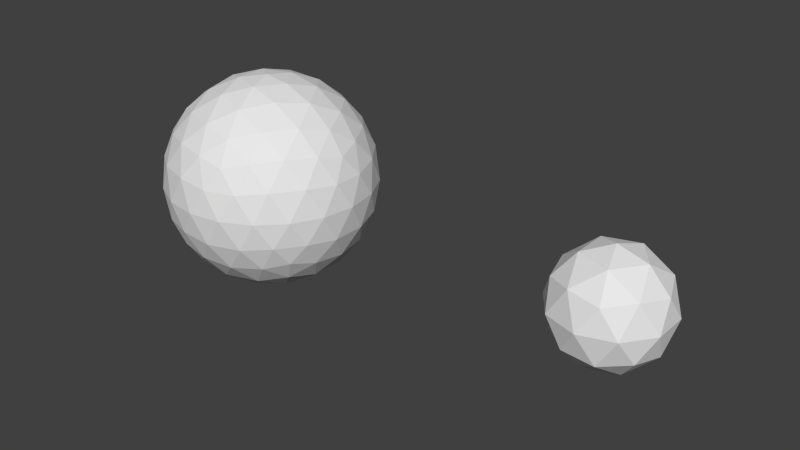 # Source: planetoids_ico.blend  (saved by Blender 2.74.0; exported with 4.5.12 LTS)
import bpy
from mathutils import Matrix  # noqa: F401  (used for matrix-valued properties, if any)

bpy.ops.wm.read_factory_settings(use_empty=True)
scene = bpy.context.scene
scene.name = 'Scene'

# ---- collections
col_collection_1 = bpy.data.collections.new('Collection 1'); scene.collection.children.link(col_collection_1)

# ---- world
world_world = bpy.data.worlds.new('World'); scene.world = world_world
world_world.color = (0.05088, 0.05088, 0.05088)
world_world.use_sun_shadow = False
world_world.sun_shadow_jitter_overblur = 0.0
world_world.cycles.sampling_method = 'MANUAL'
world_world.cycles.sample_map_resolution = 256

# ---- meshes
me_icosphere_002 = bpy.data.meshes.new('Icosphere.002')
me_icosphere_002.from_pydata([(1.661e-08, 0.0, -5.156), (3.731, -2.711, -2.306), (-1.425, -4.386, -2.306), (-4.612, 0.0, -2.306), (-1.425, 4.386, -2.306), (3.731, 2.711, -2.306), (1.425, -4.386, 2.306), (-3.731, -2.711, 2.306), (-3.731, 2.711, 2.306), (1.425, 4.386, 2.306), (4.612, 0.0, 2.306), (1.661e-08, 0.0, 5.156), (-1.2, -3.695, -3.39), (-0.8376, -2.578, -4.386), (-0.4001, -1.232, -4.991), (1.048, -0.7611, -4.991), (2.193, -1.593, -4.386), (3.143, -2.283, -3.39), (2.743, -3.515, -2.59), (1.355, -4.171, -2.711), (-0.1528, -4.456, -2.59), (4.19, 1.522, -2.59), (4.386, 0.0, -2.711), (4.19, -1.522, -2.59), (1.048, 0.7611, -4.991), (2.193, 1.593, -4.386), (3.143, 2.283, -3.39), (-3.885, 0.0, -3.39), (-2.711, 0.0, -4.386), (-1.295, 0.0, -4.991), (-2.495, -3.695, -2.59), (-3.548, -2.578, -2.711), (-4.285, -1.232, -2.59), (-1.2, 3.695, -3.39), (-0.8376, 2.578, -4.386), (-0.4001, 1.232, -4.991), (-4.285, 1.232, -2.59), (-3.548, 2.578, -2.711), (-2.495, 3.695, -2.59), (-0.1528, 4.456, -2.59), (1.355, 4.171, -2.711), (2.743, 3.515, -2.59), (4.932, -0.7611, 1.295), (4.904, -1.593, -9.032e-08), (4.438, -2.283, -1.295), (4.438, 2.283, -1.295), (4.904, 1.593, 9.032e-08), (4.932, 0.7611, 1.295), (0.8003, -4.926, 1.295), (1.661e-08, -5.156, -9.032e-08), (-0.8003, -4.926, -1.295), (3.543, -3.515, -1.295), (3.031, -4.171, 9.032e-08), (2.248, -4.456, 1.295), (-4.438, -2.283, 1.295), (-4.904, -1.593, -9.032e-08), (-4.932, -0.7611, -1.295), (-2.248, -4.456, -1.295), (-3.031, -4.171, 9.032e-08), (-3.543, -3.515, 1.295), (-3.543, 3.515, 1.295), (-3.031, 4.171, -9.032e-08), (-2.248, 4.456, -1.295), (-4.932, 0.7611, -1.295), (-4.904, 1.593, 9.032e-08), (-4.438, 2.283, 1.295), (2.248, 4.456, 1.295), (3.031, 4.171, -9.032e-08), (3.543, 3.515, -1.295), (-0.8003, 4.926, -1.295), (1.661e-08, 5.156, 9.032e-08), (0.8003, 4.926, 1.295), (4.285, -1.232, 2.59), (3.548, -2.578, 2.711), (2.495, -3.695, 2.59), (0.1528, -4.456, 2.59), (-1.355, -4.171, 2.711), (-2.743, -3.515, 2.59), (-4.19, -1.522, 2.59), (-4.386, 0.0, 2.711), (-4.19, 1.522, 2.59), (-2.743, 3.515, 2.59), (-1.355, 4.171, 2.711), (0.1528, 4.456, 2.59), (2.495, 3.695, 2.59), (3.548, 2.578, 2.711), (4.285, 1.232, 2.59), (0.4001, -1.232, 4.991), (0.8376, -2.578, 4.386), (1.2, -3.695, 3.39), (3.885, 0.0, 3.39), (2.711, 0.0, 4.386), (1.295, 0.0, 4.991), (-1.048, -0.7611, 4.991), (-2.193, -1.593, 4.386), (-3.143, -2.283, 3.39), (-1.048, 0.7611, 4.991), (-2.193, 1.593, 4.386), (-3.143, 2.283, 3.39), (0.4001, 1.232, 4.991), (0.8376, 2.578, 4.386), (1.2, 3.695, 3.39), (1.865, 1.355, 4.612), (3.291, 1.355, 3.731), (2.306, 2.711, 3.731), (-0.7125, 2.193, 4.612), (-0.2722, 3.548, 3.731), (-1.865, 3.031, 3.731), (-2.306, 0.0, 4.612), (-3.459, 0.8376, 3.731), (-3.459, -0.8376, 3.731), (-0.7125, -2.193, 4.612), (-1.865, -3.031, 3.731), (-0.2722, -3.548, 3.731), (1.865, -1.355, 4.612), (2.306, -2.711, 3.731), (3.291, -1.355, 3.731), (4.443, 2.193, 1.425), (4.171, 3.031, 0.0), (3.459, 3.548, 1.425), (-0.7126, 4.904, 1.425), (-1.593, 4.904, -2.537e-06), (-2.306, 4.386, 1.425), (-4.884, 0.8376, 1.425), (-5.156, -1.86e-06, 3.213e-06), (-4.884, -0.8376, 1.425), (-2.306, -4.386, 1.425), (-1.593, -4.904, -4.059e-06), (-0.7126, -4.904, 1.425), (3.459, -3.548, 1.425), (4.171, -3.031, -9.808e-06), (4.443, -2.193, 1.425), (1.593, 4.904, -1.348e-13), (2.306, 4.386, -1.425), (0.7126, 4.904, -1.425), (-4.171, 3.031, -4.045e-13), (-3.459, 3.548, -1.425), (-4.443, 2.193, -1.425), (-4.171, -3.031, 4.141e-13), (-4.443, -2.193, -1.425), (-3.459, -3.548, -1.425), (1.593, -4.904, 1.445e-13), (0.7126, -4.904, -1.425), (2.306, -4.386, -1.425), (5.156, 0.0, 0.0), (4.884, -0.8376, -1.425), (4.884, 0.8376, -1.425), (1.865, 3.031, -3.731), (0.7125, 2.193, -4.612), (0.2722, 3.548, -3.731), (-2.306, 2.711, -3.731), (-1.865, 1.355, -4.612), (-3.291, 1.355, -3.731), (-3.291, -1.355, -3.731), (-1.865, -1.355, -4.612), (-2.306, -2.711, -3.731), (3.459, 0.8376, -3.731), (3.459, -0.8376, -3.731), (2.306, -3.805e-06, -4.612), (0.2722, -3.548, -3.731), (0.7126, -2.193, -4.612), (1.865, -3.031, -3.731)], [], [(0, 15, 14), (1, 17, 23), (0, 14, 29), (0, 29, 35), (0, 35, 24), (1, 23, 44), (2, 20, 50), (3, 32, 56), (4, 38, 62), (5, 41, 68), (1, 44, 51), (2, 50, 57), (3, 56, 63), (4, 62, 69), (5, 68, 45), (6, 74, 89), (7, 77, 95), (8, 80, 98), (9, 83, 101), (10, 86, 90), (92, 99, 11), (91, 102, 92), (90, 103, 91), (92, 102, 99), (102, 100, 99), (91, 103, 102), (103, 104, 102), (102, 104, 100), (104, 101, 100), (90, 86, 103), (86, 85, 103), (103, 85, 104), (85, 84, 104), (104, 84, 101), (84, 9, 101), (99, 96, 11), (100, 105, 99), (101, 106, 100), (99, 105, 96), (105, 97, 96), (100, 106, 105), (106, 107, 105), (105, 107, 97), (107, 98, 97), (101, 83, 106), (83, 82, 106), (106, 82, 107), (82, 81, 107), (107, 81, 98), (81, 8, 98), (96, 93, 11), (97, 108, 96), (98, 109, 97), (96, 108, 93), (108, 94, 93), (97, 109, 108), (109, 110, 108), (108, 110, 94), (110, 95, 94), (98, 80, 109), (80, 79, 109), (109, 79, 110), (79, 78, 110), (110, 78, 95), (78, 7, 95), (93, 87, 11), (94, 111, 93), (95, 112, 94), (93, 111, 87), (111, 88, 87), (94, 112, 111), (112, 113, 111), (111, 113, 88), (113, 89, 88), (95, 77, 112), (77, 76, 112), (112, 76, 113), (76, 75, 113), (113, 75, 89), (75, 6, 89), (87, 92, 11), (88, 114, 87), (89, 115, 88), (87, 114, 92), (114, 91, 92), (88, 115, 114), (115, 116, 114), (114, 116, 91), (116, 90, 91), (89, 74, 115), (74, 73, 115), (115, 73, 116), (73, 72, 116), (116, 72, 90), (72, 10, 90), (47, 86, 10), (46, 117, 47), (45, 118, 46), (47, 117, 86), (117, 85, 86), (46, 118, 117), (118, 119, 117), (117, 119, 85), (119, 84, 85), (45, 68, 118), (68, 67, 118), (118, 67, 119), (67, 66, 119), (119, 66, 84), (66, 9, 84), (71, 83, 9), (70, 120, 71), (69, 121, 70), (71, 120, 83), (120, 82, 83), (70, 121, 120), (121, 122, 120), (120, 122, 82), (122, 81, 82), (69, 62, 121), (62, 61, 121), (121, 61, 122), (61, 60, 122), (122, 60, 81), (60, 8, 81), (65, 80, 8), (64, 123, 65), (63, 124, 64), (65, 123, 80), (123, 79, 80), (64, 124, 123), (124, 125, 123), (123, 125, 79), (125, 78, 79), (63, 56, 124), (56, 55, 124), (124, 55, 125), (55, 54, 125), (125, 54, 78), (54, 7, 78), (59, 77, 7), (58, 126, 59), (57, 127, 58), (59, 126, 77), (126, 76, 77), (58, 127, 126), (127, 128, 126), (126, 128, 76), (128, 75, 76), (57, 50, 127), (50, 49, 127), (127, 49, 128), (49, 48, 128), (128, 48, 75), (48, 6, 75), (53, 74, 6), (52, 129, 53), (51, 130, 52), (53, 129, 74), (129, 73, 74), (52, 130, 129), (130, 131, 129), (129, 131, 73), (131, 72, 73), (51, 44, 130), (44, 43, 130), (130, 43, 131), (43, 42, 131), (131, 42, 72), (42, 10, 72), (66, 71, 9), (67, 132, 66), (68, 133, 67), (66, 132, 71), (132, 70, 71), (67, 133, 132), (133, 134, 132), (132, 134, 70), (134, 69, 70), (68, 41, 133), (41, 40, 133), (133, 40, 134), (40, 39, 134), (134, 39, 69), (39, 4, 69), (60, 65, 8), (61, 135, 60), (62, 136, 61), (60, 135, 65), (135, 64, 65), (61, 136, 135), (136, 137, 135), (135, 137, 64), (137, 63, 64), (62, 38, 136), (38, 37, 136), (136, 37, 137), (37, 36, 137), (137, 36, 63), (36, 3, 63), (54, 59, 7), (55, 138, 54), (56, 139, 55), (54, 138, 59), (138, 58, 59), (55, 139, 138), (139, 140, 138), (138, 140, 58), (140, 57, 58), (56, 32, 139), (32, 31, 139), (139, 31, 140), (31, 30, 140), (140, 30, 57), (30, 2, 57), (48, 53, 6), (49, 141, 48), (50, 142, 49), (48, 141, 53), (141, 52, 53), (49, 142, 141), (142, 143, 141), (141, 143, 52), (143, 51, 52), (50, 20, 142), (20, 19, 142), (142, 19, 143), (19, 18, 143), (143, 18, 51), (18, 1, 51), (42, 47, 10), (43, 144, 42), (44, 145, 43), (42, 144, 47), (144, 46, 47), (43, 145, 144), (145, 146, 144), (144, 146, 46), (146, 45, 46), (44, 23, 145), (23, 22, 145), (145, 22, 146), (22, 21, 146), (146, 21, 45), (21, 5, 45), (26, 41, 5), (25, 147, 26), (24, 148, 25), (26, 147, 41), (147, 40, 41), (25, 148, 147), (148, 149, 147), (147, 149, 40), (149, 39, 40), (24, 35, 148), (35, 34, 148), (148, 34, 149), (34, 33, 149), (149, 33, 39), (33, 4, 39), (33, 38, 4), (34, 150, 33), (35, 151, 34), (33, 150, 38), (150, 37, 38), (34, 151, 150), (151, 152, 150), (150, 152, 37), (152, 36, 37), (35, 29, 151), (29, 28, 151), (151, 28, 152), (28, 27, 152), (152, 27, 36), (27, 3, 36), (27, 32, 3), (28, 153, 27), (29, 154, 28), (27, 153, 32), (153, 31, 32), (28, 154, 153), (154, 155, 153), (153, 155, 31), (155, 30, 31), (29, 14, 154), (14, 13, 154), (154, 13, 155), (13, 12, 155), (155, 12, 30), (12, 2, 30), (21, 26, 5), (22, 156, 21), (23, 157, 22), (21, 156, 26), (156, 25, 26), (22, 157, 156), (157, 158, 156), (156, 158, 25), (158, 24, 25), (23, 17, 157), (17, 16, 157), (157, 16, 158), (16, 15, 158), (158, 15, 24), (15, 0, 24), (12, 20, 2), (13, 159, 12), (14, 160, 13), (12, 159, 20), (159, 19, 20), (13, 160, 159), (160, 161, 159), (159, 161, 19), (161, 18, 19), (14, 15, 160), (15, 16, 160), (160, 16, 161), (16, 17, 161), (161, 17, 18), (17, 1, 18)])
me_icosphere_002.use_remesh_preserve_volume = False
me_icosphere_002.use_remesh_preserve_attributes = False
me_icosphere_002.use_mirror_vertex_groups = False
me_icosphere_002.update()
me_icosphere_001 = bpy.data.meshes.new('Icosphere.001')
me_icosphere_001.from_pydata([(0.0, 0.0, -2.687), (1.944, -1.412, -1.201), (-0.7425, -2.285, -1.201), (-2.403, 0.0, -1.201), (-0.7425, 2.285, -1.201), (1.944, 1.412, -1.201), (0.7425, -2.285, 1.201), (-1.944, -1.412, 1.201), (-1.944, 1.412, 1.201), (0.7425, 2.285, 1.201), (2.403, 0.0, 1.201), (0.0, 0.0, 2.687), (-0.4364, -1.343, -2.285), (1.143, -0.8302, -2.285), (0.7062, -2.173, -1.412), (2.285, 0.0, -1.412), (1.143, 0.8302, -2.285), (-1.412, 0.0, -2.285), (-1.849, -1.343, -1.412), (-0.4364, 1.343, -2.285), (-1.849, 1.343, -1.412), (0.7062, 2.173, -1.412), (2.555, -0.8302, 0.0), (2.555, 0.8302, 0.0), (0.0, -2.687, 0.0), (1.579, -2.173, 0.0), (-2.555, -0.8302, 0.0), (-1.579, -2.173, 0.0), (-1.579, 2.173, 0.0), (-2.555, 0.8302, 0.0), (1.579, 2.173, 0.0), (0.0, 2.687, 0.0), (1.849, -1.343, 1.412), (-0.7062, -2.173, 1.412), (-2.285, 0.0, 1.412), (-0.7062, 2.173, 1.412), (1.849, 1.343, 1.412), (0.4364, -1.343, 2.285), (1.412, 0.0, 2.285), (-1.143, -0.8302, 2.285), (-1.143, 0.8302, 2.285), (0.4364, 1.343, 2.285)], [], [(0, 13, 12), (1, 13, 15), (0, 12, 17), (0, 17, 19), (0, 19, 16), (1, 15, 22), (2, 14, 24), (3, 18, 26), (4, 20, 28), (5, 21, 30), (1, 22, 25), (2, 24, 27), (3, 26, 29), (4, 28, 31), (5, 30, 23), (6, 32, 37), (7, 33, 39), (8, 34, 40), (9, 35, 41), (10, 36, 38), (38, 41, 11), (38, 36, 41), (36, 9, 41), (41, 40, 11), (41, 35, 40), (35, 8, 40), (40, 39, 11), (40, 34, 39), (34, 7, 39), (39, 37, 11), (39, 33, 37), (33, 6, 37), (37, 38, 11), (37, 32, 38), (32, 10, 38), (23, 36, 10), (23, 30, 36), (30, 9, 36), (31, 35, 9), (31, 28, 35), (28, 8, 35), (29, 34, 8), (29, 26, 34), (26, 7, 34), (27, 33, 7), (27, 24, 33), (24, 6, 33), (25, 32, 6), (25, 22, 32), (22, 10, 32), (30, 31, 9), (30, 21, 31), (21, 4, 31), (28, 29, 8), (28, 20, 29), (20, 3, 29), (26, 27, 7), (26, 18, 27), (18, 2, 27), (24, 25, 6), (24, 14, 25), (14, 1, 25), (22, 23, 10), (22, 15, 23), (15, 5, 23), (16, 21, 5), (16, 19, 21), (19, 4, 21), (19, 20, 4), (19, 17, 20), (17, 3, 20), (17, 18, 3), (17, 12, 18), (12, 2, 18), (15, 16, 5), (15, 13, 16), (13, 0, 16), (12, 14, 2), (12, 13, 14), (13, 1, 14)])
me_icosphere_001.use_remesh_preserve_volume = False
me_icosphere_001.use_remesh_preserve_attributes = False
me_icosphere_001.use_mirror_vertex_groups = False
me_icosphere_001.update()
me_icosphere = bpy.data.meshes.new('Icosphere')
me_icosphere.from_pydata([(0.0, 0.0, -1.445), (1.046, -0.7599, -0.6464), (-0.3995, -1.23, -0.6464), (-1.293, 0.0, -0.6464), (-0.3995, 1.23, -0.6464), (1.046, 0.7599, -0.6464), (0.3995, -1.23, 0.6464), (-1.046, -0.7599, 0.6464), (-1.046, 0.7599, 0.6464), (0.3995, 1.23, 0.6464), (1.293, 0.0, 0.6464), (0.0, 0.0, 1.445)], [], [(0, 1, 2), (1, 0, 5), (0, 2, 3), (0, 3, 4), (0, 4, 5), (1, 5, 10), (2, 1, 6), (3, 2, 7), (4, 3, 8), (5, 4, 9), (1, 10, 6), (2, 6, 7), (3, 7, 8), (4, 8, 9), (5, 9, 10), (6, 10, 11), (7, 6, 11), (8, 7, 11), (9, 8, 11), (10, 9, 11)])
me_icosphere.use_remesh_preserve_volume = False
me_icosphere.use_remesh_preserve_attributes = False
me_icosphere.use_mirror_vertex_groups = False
me_icosphere.update()

# ---- objects
ob_ico3 = bpy.data.objects.new('ico3', me_icosphere_002)
ob_ico2 = bpy.data.objects.new('ico2', me_icosphere_001)
ob_ico1 = bpy.data.objects.new('ico1', me_icosphere)

# ---- transforms, parenting, visibility, modifiers, constraints
ob_ico3.location = (-10.93, 0.0, 0.0)
ob_ico3.lineart.crease_threshold = 0.0
ob_ico2.location = (7.537, 0.0, 0.0)
ob_ico2.lineart.crease_threshold = 0.0
ob_ico1.location = (0.0, 0.0, 0.0)
ob_ico1.show_instancer_for_render = False
ob_ico1.instance_type = 'FACES'
ob_ico1.lineart.crease_threshold = 0.0

# ---- collection membership
col_collection_1.objects.link(ob_ico3)
col_collection_1.objects.link(ob_ico2)
col_collection_1.objects.link(ob_ico1)

# ---- scene / render settings (as saved in the file)
scene.frame_start = 1; scene.frame_end = 250; scene.frame_set(1)
scene.render.engine = 'BLENDER_EEVEE_NEXT'
scene.render.resolution_percentage = 50
scene.render.dither_intensity = 0.0
scene.cycles.use_denoising = False
scene.cycles.samples = 10
scene.cycles.sampling_pattern = 'TABULATED_SOBOL'
scene.cycles.light_sampling_threshold = 0.0
scene.cycles.use_adaptive_sampling = False
scene.cycles.use_light_tree = False
scene.cycles.blur_glossy = 0.0
scene.cycles.pixel_filter_type = 'GAUSSIAN'
scene.cycles.sample_clamp_indirect = 0.0
scene.view_settings.view_transform = 'Standard'
bpy.context.view_layer.update()

# ---- added for rendering (the .blend has no active camera and no usable light): camera, sun
cam_auto = bpy.data.cameras.new('AutoCamera')
cam_auto.lens = 50.0
cam_auto.sensor_width = 36.0
cam_auto.clip_end = 1000.0
ob_auto_camera = bpy.data.objects.new('AutoCamera', cam_auto)
scene.collection.objects.link(ob_auto_camera)
ob_auto_camera.location = (24.7266, -33.2657, 22.1772)
ob_auto_camera.rotation_euler = (1.09748, -7.21219e-08, 0.694738)
scene.camera = ob_auto_camera
light_auto_sun = bpy.data.lights.new('AutoSun', 'SUN')
light_auto_sun.energy = 3.0
light_auto_sun.angle = 0.0523599
ob_auto_sun = bpy.data.objects.new('AutoSun', light_auto_sun)
scene.collection.objects.link(ob_auto_sun)
ob_auto_sun.rotation_euler = (0.872665, 0.174533, 0.523599)
bpy.context.view_layer.update()
